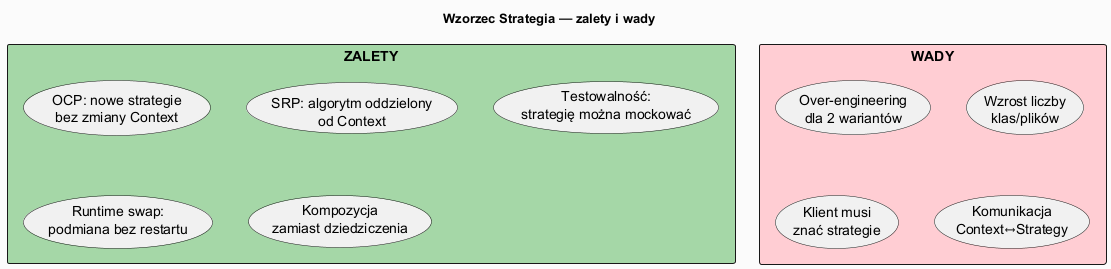

The diagram above was rendered by PlantUML. Its source (embedded in the PNG):
@startuml strategy_pros_cons
skinparam backgroundColor #FAFAFA
skinparam titleFontSize 13

title Wzorzec Strategia — zalety i wady

rectangle "ZALETY" #A5D6A7 {
  (OCP: nowe strategie\nbez zmiany Context)
  (SRP: algorytm oddzielony\nod Context)
  (Testowalność:\nstrategię można mockować)
  (Runtime swap:\npodmiana bez restartu)
  (Kompozycja\nzamiast dziedziczenia)
}

rectangle "WADY" #FFCDD2 {
  (Over-engineering\ndla 2 wariantów)
  (Wzrost liczby\nklas/plików)
  (Klient musi\nznać strategie)
  (Komunikacja\nContext↔Strategy)
}

@enduml